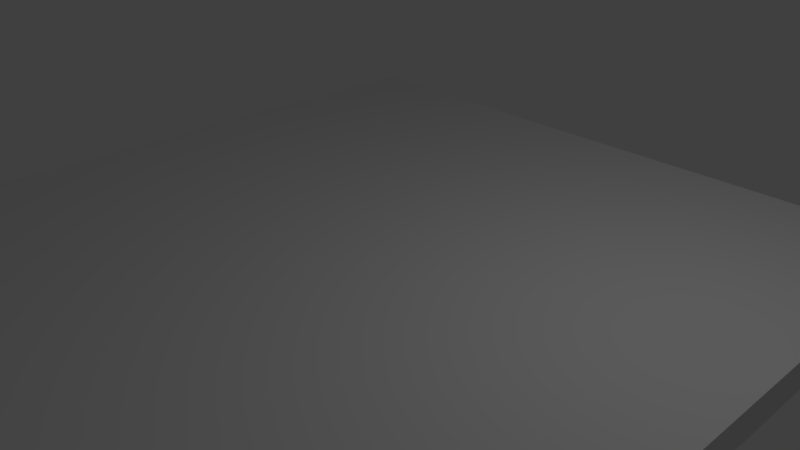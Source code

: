 # Source: button.blend  (saved by Blender 2.79.0; exported with 4.5.12 LTS)
import bpy
from mathutils import Matrix  # noqa: F401  (used for matrix-valued properties, if any)

bpy.ops.wm.read_factory_settings(use_empty=True)
scene = bpy.context.scene
scene.name = 'Scene'

# ---- collections
col_collection_1 = bpy.data.collections.new('Collection 1'); scene.collection.children.link(col_collection_1)

# ---- world
world_world = bpy.data.worlds.new('World'); scene.world = world_world
world_world.color = (0.05088, 0.05088, 0.05088)
world_world.use_sun_shadow = False
world_world.sun_shadow_jitter_overblur = 0.0
world_world.cycles.sampling_method = 'MANUAL'

# ---- cameras
cam_camera = bpy.data.cameras.new('Camera')
cam_camera.clip_end = 100.0
cam_camera.lens = 35.0
cam_camera.sensor_width = 32.0
cam_camera.sensor_height = 18.0
cam_camera.ortho_scale = 7.314
cam_camera.dof.focus_distance = 0.0
cam_camera.dof.aperture_fstop = 128.0

# ---- lights
light_lamp = bpy.data.lights.new('Lamp', 'POINT')
light_lamp.transmission_factor = 0.0
light_lamp.cutoff_distance = 30.0
light_lamp.energy = 100.0
light_lamp.shadow_buffer_clip_start = 1.001
light_lamp.shadow_soft_size = 0.1
light_lamp.shadow_maximum_resolution = 0.006
light_lamp.use_absolute_resolution = True

# ---- meshes
me_plane = bpy.data.meshes.new('Plane')
me_plane.from_pydata([(2.161, 0.9234, 0.0), (2.002, 0.9646, 0.0), (-3.558, 1.0, 0.0), (1.801, 1.0, 0.0), (2.291, 0.8409, 0.0), (2.414, 0.7407, 0.0), (2.467, 0.6582, 0.0), (2.532, 0.5521, 0.0), (2.579, 0.4402, 0.0), (2.597, 0.2752, 0.0), (2.597, 0.08659, 0.0), (2.579, -0.04895, 0.0), (2.52, -0.1786, 0.0), (2.42, -0.32, 0.0), (2.308, -0.4202, 0.0), (2.19, -0.5027, 0.0), (2.055, -0.5557, 0.0), (1.908, -0.5852, 0.0), (1.79, -0.6088, 0.0), (-2.754, -0.6088, 0.0), (-3.699, 0.9882, 0.0), (-3.823, 0.9529, 0.0), (-3.97, 0.8998, 0.0), (-4.064, 0.835, 0.0), (-4.147, 0.7643, 0.0), (-4.218, 0.67, 0.0), (-4.294, 0.558, 0.0), (-4.335, 0.4578, 0.0), (-4.365, 0.3105, 0.0), (-4.377, 0.175, 0.0), (-4.377, -6.893, 0.0), (-4.367, -6.981, 0.0), (-4.337, -7.099, 0.0), (-4.298, -7.232, 0.0), (-4.234, -7.33, 0.0), (-4.151, -7.433, 0.0), (-4.062, -7.507, 0.0), (-3.959, -7.566, 0.0), (-3.841, -7.625, 0.0), (-3.724, -7.659, 0.0), (-3.62, -7.659, 0.0), (-3.512, -7.654, 0.0), (-3.385, -7.644, 0.0), (-3.237, -7.605, 0.0), (-3.12, -7.526, 0.0), (-3.002, -7.428, 0.0), (-2.903, -7.31, 0.0), (-2.84, -7.212, 0.0), (-2.81, -7.114, 0.0), (-2.795, -7.021, 0.0), (-2.795, -5.331, 0.0), (1.632, -5.331, 0.0), (1.74, -5.307, 0.0), (1.863, -5.272, 0.0), (1.991, -5.243, 0.0), (2.123, -5.179, 0.0), (2.241, -5.081, 0.0), (2.315, -4.983, 0.0), (2.374, -4.86, 0.0), (2.413, -4.732, 0.0), (2.448, -4.595, 0.0), (2.443, -4.442, 0.0), (2.408, -4.295, 0.0), (2.349, -4.128, 0.0), (2.266, -4.0, 0.0), (2.177, -3.912, 0.0), (2.074, -3.824, 0.0), (1.971, -3.779, 0.0), (1.893, -3.755, 0.0), (1.78, -3.735, 0.0), (1.642, -3.721, 0.0), (-2.749, -3.721, 0.0)], [], [(4, 5, 6, 7, 8, 9, 10, 11, 12, 13, 14, 15, 16, 17, 18, 19, 71, 70, 69, 68, 67, 66, 65, 64, 63, 62, 61, 60, 59, 58, 57, 56, 55, 54, 53, 52, 51, 50, 49, 48, 47, 46, 45, 44, 43, 42, 41, 40, 39, 38, 37, 36, 35, 34, 33, 32, 31, 30, 29, 28, 27, 26, 25, 24, 23, 22, 21, 20, 2, 3, 1, 0)])
me_plane.use_remesh_preserve_volume = False
me_plane.use_remesh_preserve_attributes = False
me_plane.use_mirror_vertex_groups = False
me_plane.update()
me_cube_001 = bpy.data.meshes.new('Cube.001')
me_cube_001.from_pydata([(-1.0, -1.0, -1.0), (-1.0, -1.0, 1.0), (-1.0, 1.0, -1.0), (-1.0, 1.0, 1.0), (1.0, -1.0, -1.0), (1.0, -1.0, 1.0), (1.0, 1.0, -1.0), (1.0, 1.0, 1.0)], [], [(0, 1, 3, 2), (2, 3, 7, 6), (6, 7, 5, 4), (4, 5, 1, 0), (2, 6, 4, 0), (7, 3, 1, 5)])
me_cube_001.use_remesh_preserve_volume = False
me_cube_001.use_remesh_preserve_attributes = False
me_cube_001.use_mirror_vertex_groups = False
me_cube_001.update()

# ---- objects
ob_plane = bpy.data.objects.new('Plane', me_plane)
ob_pad = bpy.data.objects.new('pad', me_cube_001)
ob_lamp = bpy.data.objects.new('Lamp', light_lamp)
ob_camera = bpy.data.objects.new('Camera', cam_camera)

# ---- transforms, parenting, visibility, modifiers, constraints
ob_plane.location = (0.0, 3.336, 0.0)
ob_plane.lineart.crease_threshold = 0.0
ob_pad.location = (0.0, 0.0, 0.0)
ob_pad.scale = (4.971, 4.971, 0.2166)
ob_pad.hide_viewport = True
ob_pad.lineart.crease_threshold = 0.0
ob_lamp.location = (4.076, 1.005, 5.904)
ob_lamp.rotation_euler = (0.6503, 0.05522, 1.866)
ob_lamp.lock_rotations_4d = False
ob_lamp.empty_display_type = 'ARROWS'
ob_lamp.color = (0.0, 0.0, 0.0, 0.0)
ob_lamp.lineart.crease_threshold = 0.0
ob_camera.location = (7.481, -6.508, 5.344)
ob_camera.rotation_euler = (1.109, 0.0, 0.8149)
ob_camera.lock_rotations_4d = False
ob_camera.empty_display_type = 'ARROWS'
ob_camera.color = (0.0, 0.0, 0.0, 0.0)
ob_camera.display_type = 'WIRE'
ob_camera.lineart.crease_threshold = 0.0

# ---- collection membership
col_collection_1.objects.link(ob_plane)
col_collection_1.objects.link(ob_pad)
col_collection_1.objects.link(ob_lamp)
col_collection_1.objects.link(ob_camera)

# ---- scene / render settings (as saved in the file)
scene.camera = ob_camera
scene.frame_start = 1; scene.frame_end = 250; scene.frame_set(1)
scene.render.engine = 'BLENDER_EEVEE_NEXT'
scene.render.resolution_percentage = 50
scene.render.dither_intensity = 0.0
scene.cycles.use_denoising = False
scene.cycles.samples = 128
scene.cycles.sampling_pattern = 'TABULATED_SOBOL'
scene.cycles.use_adaptive_sampling = False
scene.cycles.use_light_tree = False
scene.cycles.blur_glossy = 0.0
scene.cycles.sample_clamp_indirect = 0.0
scene.view_settings.view_transform = 'Standard'
bpy.context.view_layer.update()
